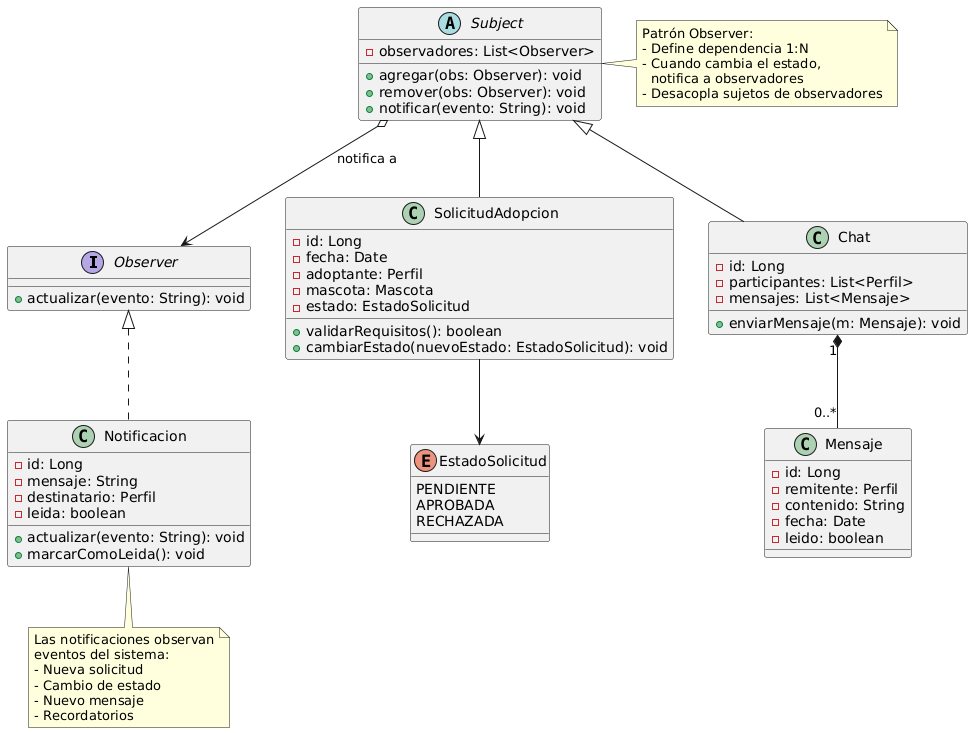

The diagram above was rendered by PlantUML. Its source (embedded in the PNG):
@startuml
interface Observer {
  + actualizar(evento: String): void
}

class Notificacion {
  - id: Long
  - mensaje: String
  - destinatario: Perfil
  - leida: boolean
  + actualizar(evento: String): void
  + marcarComoLeida(): void
}

abstract class Subject {
  - observadores: List<Observer>
  + agregar(obs: Observer): void
  + remover(obs: Observer): void
  + notificar(evento: String): void
}

class SolicitudAdopcion {
  - id: Long
  - fecha: Date
  - adoptante: Perfil
  - mascota: Mascota
  - estado: EstadoSolicitud
  + validarRequisitos(): boolean
  + cambiarEstado(nuevoEstado: EstadoSolicitud): void
}

class Chat {
  - id: Long
  - participantes: List<Perfil>
  - mensajes: List<Mensaje>
  + enviarMensaje(m: Mensaje): void
}

class Mensaje {
  - id: Long
  - remitente: Perfil
  - contenido: String
  - fecha: Date
  - leido: boolean
}

enum EstadoSolicitud {
  PENDIENTE
  APROBADA
  RECHAZADA
}

Observer <|.. Notificacion
Subject <|-- SolicitudAdopcion
Subject <|-- Chat
Subject o--> Observer : notifica a
SolicitudAdopcion --> EstadoSolicitud
Chat "1" *-- "0..*" Mensaje

note right of Subject
  Patrón Observer:
  - Define dependencia 1:N
  - Cuando cambia el estado,
    notifica a observadores
  - Desacopla sujetos de observadores
end note

note bottom of Notificacion
  Las notificaciones observan
  eventos del sistema:
  - Nueva solicitud
  - Cambio de estado
  - Nuevo mensaje
  - Recordatorios
end note
@enduml